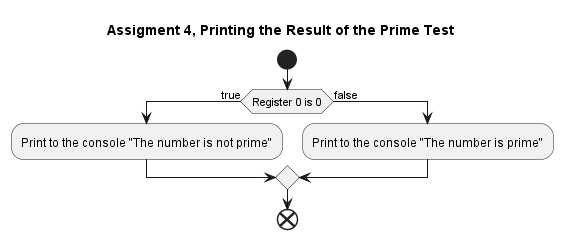

The diagram above was rendered by PlantUML. Its source (embedded in the PNG):
@startuml assignment_4
skinparam linetype ortho
hide empty methods
hide empty fields
hide circle

title Assigment 4, Printing the Result of the Prime Test

start
if (Register 0 is 0) then (true)
:Print to the console "The number is not prime";
else (false)
:Print to the console "The number is prime";
endif
end

@enduml